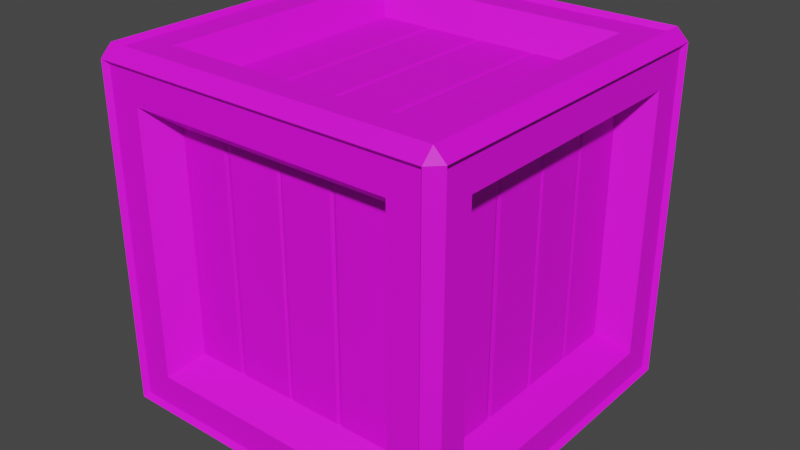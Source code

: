 # Source: Crate_Small_V2.blend  (saved by Blender 2.91.10; exported with 4.5.12 LTS)
import bpy
from mathutils import Matrix  # noqa: F401  (used for matrix-valued properties, if any)

bpy.ops.wm.read_factory_settings(use_empty=True)
scene = bpy.context.scene
scene.name = 'Scene'

# ---- collections
col_collection = bpy.data.collections.new('Collection'); scene.collection.children.link(col_collection)

# ---- images (referenced by path relative to the original .blend; pixels are not part of the script)
import os
ASSET_DIR = os.environ.get("B2B_ASSET_DIR", "")  # directory of the original .blend (textures are referenced by path, not embedded)
HERE = os.path.dirname(os.path.abspath(__file__))  # packed textures are extracted next to this script under _unpacked/

def load_image(name, relpath, width, height, colorspace="sRGB"):
    """Load a texture the original file referenced (path relative to the .blend, or extracted next to this script)."""
    p = next((c for c in (os.path.join(HERE, relpath), os.path.join(ASSET_DIR, relpath)) if relpath and os.path.exists(c)), "")
    if p:
        img = bpy.data.images.load(p, check_existing=True)
        img.name = name
    else:  # same state as the original file: an image datablock whose file is absent (Cycles renders it pink)
        img = bpy.data.images.new(name, width, height)
        img.source = "FILE"
        img.filepath = "//" + (relpath or name)
    img.colorspace_settings.name = colorspace
    return img
img_color2_png_012 = load_image('Color2.png.012', 'Color2.png', 1024, 1024, 'sRGB')

# ---- materials (node trees are filled in below, after node groups)
mat_material_013 = bpy.data.materials.new('Material.013')
mat_material_013.use_transparent_shadow = False

# ---- material node trees
mat_material_013.use_nodes = True; mat_material_013.node_tree.nodes.clear()
_N = mat_material_013.node_tree.nodes; _L = mat_material_013.node_tree.links
n0 = _N.new('ShaderNodeBsdfPrincipled'); n0.name = 'Principled BSDF'; n0.location = (10, 300)
n0.distribution = 'GGX'
n0.subsurface_method = 'BURLEY'
n0.inputs[2].default_value = 0.6
n0.inputs[3].default_value = 1.45
n0.inputs[27].default_value = (0.0, 0.0, 0.0, 1.0)
n0.inputs[28].default_value = 1.0
n1 = _N.new('ShaderNodeOutputMaterial'); n1.name = 'Material Output'; n1.location = (300, 300)
n2 = _N.new('ShaderNodeTexImage'); n2.name = 'Image Texture'; n2.location = (-280, 280)
n2.image = img_color2_png_012
_L.new(n0.outputs[0], n1.inputs[0])
_L.new(n2.outputs[0], n0.inputs[0])
n1.is_active_output = True

# ---- world
world_world = bpy.data.worlds.new('World'); scene.world = world_world
world_world.use_nodes = True; world_world.node_tree.nodes.clear()
_N = world_world.node_tree.nodes; _L = world_world.node_tree.links
n0 = _N.new('ShaderNodeOutputWorld'); n0.name = 'World Output'; n0.location = (300, 300)
n1 = _N.new('ShaderNodeBackground'); n1.name = 'Background'; n1.location = (10, 300)
n1.inputs[0].default_value = (0.05088, 0.05088, 0.05088, 1.0)
_L.new(n1.outputs[0], n0.inputs[0])
n0.is_active_output = True
world_world.color = (0.05088, 0.05088, 0.05088)
world_world.use_sun_shadow = False
world_world.sun_shadow_jitter_overblur = 0.0

# ---- meshes
me_cube_001 = bpy.data.meshes.new('Cube.001')
me_cube_001.from_pydata([(-0.1636, -0.1636, 6.168e-06), (-0.1636, -0.175, 0.0114), (-0.175, -0.1636, 0.0114), (-0.1636, -0.175, 0.3386), (-0.1636, -0.1636, 0.35), (-0.175, -0.1636, 0.3386), (-0.175, 0.1636, 0.0114), (-0.1636, 0.175, 0.0114), (-0.1636, 0.1636, 6.168e-06), (-0.1636, 0.1636, 0.35), (-0.1636, 0.175, 0.3386), (-0.175, 0.1636, 0.3386), (0.175, -0.1636, 0.0114), (0.1636, -0.175, 0.0114), (0.1636, -0.1636, 6.168e-06), (0.1636, -0.1636, 0.35), (0.1636, -0.175, 0.3386), (0.175, -0.1636, 0.3386), (0.1636, 0.175, 0.0114), (0.175, 0.1636, 0.0114), (0.1636, 0.1636, 6.168e-06), (0.1636, 0.1636, 0.35), (0.175, 0.1636, 0.3386), (0.1636, 0.175, 0.3386), (-0.143, -0.1091, 0.2841), (-0.143, -0.1091, 0.06592), (-0.143, 0.1091, 0.06592), (-0.143, 0.1091, 0.2841), (-0.143, 0.06154, 0.06592), (-0.143, 0.05434, 0.06592), (-0.143, 0.05434, 0.2841), (-0.143, 0.06154, 0.2841), (-0.143, 0.002294, 0.06592), (-0.143, -0.003019, 0.06592), (-0.143, -0.003019, 0.2841), (-0.143, 0.002294, 0.2841), (-0.143, -0.05232, 0.06592), (-0.143, -0.05836, 0.06592), (-0.143, -0.05836, 0.2841), (-0.143, -0.05232, 0.2841), (-0.142, 0.05794, 0.06592), (-0.142, 0.05794, 0.2841), (-0.142, -0.0003625, 0.06592), (-0.142, -0.0003625, 0.2841), (-0.142, -0.05534, 0.06592), (-0.142, -0.05534, 0.2841), (0.1431, 0.1091, 0.2841), (0.1431, 0.1091, 0.06592), (0.1431, -0.1091, 0.06592), (0.1431, -0.1091, 0.2841), (0.1431, -0.06156, 0.06592), (0.1431, -0.05437, 0.06592), (0.1431, -0.05437, 0.2841), (0.1431, -0.06156, 0.2841), (0.1431, -0.002323, 0.06592), (0.1431, 0.00299, 0.06592), (0.1431, 0.00299, 0.2841), (0.1431, -0.002323, 0.2841), (0.1431, 0.05229, 0.06592), (0.1431, 0.05833, 0.06592), (0.1431, 0.05833, 0.2841), (0.1431, 0.05229, 0.2841), (0.142, -0.05797, 0.06592), (0.142, -0.05797, 0.2841), (0.142, 0.0003335, 0.06592), (0.142, 0.0003335, 0.2841), (0.142, 0.05531, 0.06592), (0.142, 0.05531, 0.2841), (-0.1705, -0.1297, 0.04535), (-0.1705, -0.1297, 0.3047), (-0.1705, 0.1297, 0.3047), (-0.1705, 0.1297, 0.04535), (-0.1297, 0.1705, 0.04535), (-0.1297, 0.1705, 0.3047), (0.1297, 0.1705, 0.3047), (0.1297, 0.1705, 0.04535), (0.1705, 0.1297, 0.04535), (0.1705, 0.1297, 0.3047), (0.1705, -0.1297, 0.3047), (0.1705, -0.1297, 0.04535), (0.1297, -0.1705, 0.04535), (0.1297, -0.1705, 0.3047), (-0.1297, -0.1705, 0.3047), (-0.1297, -0.1705, 0.04535), (-0.1297, 0.1297, 0.004548), (0.1297, 0.1297, 0.004548), (0.1297, -0.1297, 0.004548), (-0.1297, -0.1297, 0.004548), (0.1297, 0.1297, 0.3455), (-0.1297, 0.1297, 0.3455), (-0.1297, -0.1297, 0.3455), (0.1297, -0.1297, 0.3455), (-0.1419, -0.108, 0.06705), (-0.1419, -0.108, 0.283), (-0.1419, 0.108, 0.06705), (-0.1419, 0.108, 0.283), (-0.108, 0.1419, 0.283), (-0.108, 0.1419, 0.06705), (0.108, 0.1419, 0.06705), (0.108, 0.1419, 0.283), (0.1419, 0.108, 0.283), (0.1419, 0.108, 0.06705), (0.1419, -0.108, 0.06705), (0.1419, -0.108, 0.283), (0.108, -0.1419, 0.283), (0.108, -0.1419, 0.06705), (-0.108, -0.1419, 0.06705), (-0.108, -0.1419, 0.283), (0.108, 0.108, 0.03308), (-0.108, 0.108, 0.03308), (-0.108, -0.108, 0.03308), (0.108, -0.108, 0.03308), (-0.108, 0.108, 0.3169), (0.108, 0.108, 0.3169), (0.108, -0.108, 0.3169), (-0.108, -0.108, 0.3169), (-0.1594, -0.1594, 0.004548), (-0.1594, -0.1705, 0.01565), (-0.1705, -0.1594, 0.01565), (-0.1594, -0.1705, 0.3344), (-0.1594, -0.1594, 0.3455), (-0.1705, -0.1594, 0.3344), (-0.1705, 0.1594, 0.01565), (-0.1594, 0.1705, 0.01565), (-0.1594, 0.1594, 0.004548), (-0.1594, 0.1594, 0.3455), (-0.1594, 0.1705, 0.3344), (-0.1705, 0.1594, 0.3344), (0.1705, -0.1594, 0.01565), (0.1594, -0.1705, 0.01565), (0.1594, -0.1594, 0.004548), (0.1594, -0.1594, 0.3455), (0.1594, -0.1705, 0.3344), (0.1705, -0.1594, 0.3344), (0.1594, 0.1705, 0.01565), (0.1705, 0.1594, 0.01565), (0.1594, 0.1594, 0.004548), (0.1594, 0.1594, 0.3455), (0.1705, 0.1594, 0.3344), (0.1594, 0.1705, 0.3344), (-0.1091, 0.143, 0.2841), (-0.1091, 0.143, 0.06592), (0.1091, 0.143, 0.06592), (0.1091, 0.143, 0.2841), (0.06156, 0.143, 0.06592), (0.05436, 0.143, 0.06592), (0.05436, 0.143, 0.2841), (0.06156, 0.143, 0.2841), (0.002319, 0.143, 0.06592), (-0.002993, 0.143, 0.06592), (-0.002993, 0.143, 0.2841), (0.002319, 0.143, 0.2841), (-0.05229, 0.143, 0.06592), (-0.05834, 0.143, 0.06592), (-0.05834, 0.143, 0.2841), (-0.05229, 0.143, 0.2841), (0.05796, 0.142, 0.06592), (0.05796, 0.142, 0.2841), (-0.000337, 0.142, 0.06592), (-0.000337, 0.142, 0.2841), (-0.05531, 0.142, 0.06592), (-0.05531, 0.142, 0.2841), (0.1091, -0.1431, 0.2841), (0.1091, -0.1431, 0.06592), (-0.1091, -0.1431, 0.06592), (-0.1091, -0.1431, 0.2841), (-0.06154, -0.1431, 0.06592), (-0.05434, -0.1431, 0.06592), (-0.05434, -0.1431, 0.2841), (-0.06154, -0.1431, 0.2841), (-0.002297, -0.1431, 0.06592), (0.003015, -0.1431, 0.06592), (0.003015, -0.1431, 0.2841), (-0.002297, -0.1431, 0.2841), (0.05231, -0.1431, 0.06592), (0.05836, -0.1431, 0.06592), (0.05836, -0.1431, 0.2841), (0.05231, -0.1431, 0.2841), (-0.05794, -0.142, 0.06592), (-0.05794, -0.142, 0.2841), (0.0003589, -0.142, 0.06592), (0.0003589, -0.142, 0.2841), (0.05534, -0.142, 0.06592), (0.05534, -0.142, 0.2841), (-0.1091, -0.1091, 0.3181), (-0.1091, 0.1091, 0.3181), (0.1091, 0.1091, 0.3181), (0.1091, -0.1091, 0.3181), (0.06156, 0.1091, 0.3181), (0.05436, 0.1091, 0.3181), (0.05436, -0.1091, 0.3181), (0.06156, -0.1091, 0.3181), (0.002319, 0.1091, 0.3181), (-0.002993, 0.1091, 0.3181), (-0.002993, -0.1091, 0.3181), (0.002319, -0.1091, 0.3181), (-0.05229, 0.1091, 0.3181), (-0.05834, 0.1091, 0.3181), (-0.05834, -0.1091, 0.3181), (-0.05229, -0.1091, 0.3181), (0.05796, 0.1091, 0.317), (0.05796, -0.1091, 0.317), (-0.000337, 0.1091, 0.317), (-0.000337, -0.1091, 0.317), (-0.05531, 0.1091, 0.317), (-0.05531, -0.1091, 0.317), (0.1091, -0.1091, 0.03196), (0.1091, 0.1091, 0.03196), (-0.1091, 0.1091, 0.03196), (-0.1091, -0.1091, 0.03196), (-0.06154, 0.1091, 0.03196), (-0.05434, 0.1091, 0.03196), (-0.05434, -0.1091, 0.03196), (-0.06154, -0.1091, 0.03196), (-0.002297, 0.1091, 0.03196), (0.003015, 0.1091, 0.03196), (0.003015, -0.1091, 0.03196), (-0.002297, -0.1091, 0.03196), (0.05231, 0.1091, 0.03196), (0.05836, 0.1091, 0.03196), (0.05836, -0.1091, 0.03196), (0.05231, -0.1091, 0.03196), (-0.05794, 0.1091, 0.03302), (-0.05794, -0.1091, 0.03302), (0.0003589, 0.1091, 0.03302), (0.000359, -0.1091, 0.03302), (0.05534, 0.1091, 0.03302), (0.05534, -0.1091, 0.03302)], [], [(0, 1, 2), (3, 4, 5), (6, 7, 8), (9, 10, 11), (12, 13, 14), (15, 16, 17), (18, 19, 20), (21, 22, 23), (8, 0, 2, 6), (1, 3, 5, 2), (4, 9, 11, 5), (10, 7, 6, 11), (20, 8, 7, 18), (9, 21, 23, 10), (22, 19, 18, 23), (14, 20, 19, 12), (21, 15, 17, 22), (16, 13, 12, 17), (0, 14, 13, 1), (15, 4, 3, 16), (28, 31, 27, 26), (32, 35, 30, 29), (40, 41, 31, 28), (36, 39, 34, 33), (42, 43, 35, 32), (25, 24, 38, 37), (44, 45, 39, 36), (29, 30, 41, 40), (33, 34, 43, 42), (37, 38, 45, 44), (50, 53, 49, 48), (54, 57, 52, 51), (62, 63, 53, 50), (58, 61, 56, 55), (64, 65, 57, 54), (47, 46, 60, 59), (66, 67, 61, 58), (51, 52, 63, 62), (55, 56, 65, 64), (59, 60, 67, 66), (86, 87, 110, 111), (89, 90, 115, 112), (82, 83, 106, 107), (85, 86, 111, 108), (78, 79, 102, 103), (91, 88, 113, 114), (117, 129, 80, 83), (120, 131, 91, 90), (134, 123, 72, 75), (119, 117, 83, 82), (124, 136, 85, 84), (136, 130, 86, 85), (137, 125, 89, 88), (139, 134, 75, 74), (135, 138, 77, 76), (131, 137, 88, 91), (129, 132, 81, 80), (133, 128, 79, 78), (123, 126, 73, 72), (130, 116, 87, 86), (122, 118, 68, 71), (127, 122, 71, 70), (128, 135, 76, 79), (125, 120, 90, 89), (118, 121, 69, 68), (126, 139, 74, 73), (121, 127, 70, 69), (132, 119, 82, 81), (138, 133, 78, 77), (90, 91, 114, 115), (68, 69, 93, 92), (72, 73, 96, 97), (71, 68, 92, 94), (76, 77, 100, 101), (75, 72, 97, 98), (80, 81, 104, 105), (69, 70, 95, 93), (79, 76, 101, 102), (84, 85, 108, 109), (73, 74, 99, 96), (83, 80, 105, 106), (88, 89, 112, 113), (70, 71, 94, 95), (77, 78, 103, 100), (87, 84, 109, 110), (74, 75, 98, 99), (81, 82, 107, 104), (116, 124, 84, 87), (144, 147, 143, 142), (148, 151, 146, 145), (156, 157, 147, 144), (152, 155, 150, 149), (158, 159, 151, 148), (141, 140, 154, 153), (160, 161, 155, 152), (145, 146, 157, 156), (149, 150, 159, 158), (153, 154, 161, 160), (166, 169, 165, 164), (170, 173, 168, 167), (178, 179, 169, 166), (174, 177, 172, 171), (180, 181, 173, 170), (163, 162, 176, 175), (182, 183, 177, 174), (167, 168, 179, 178), (171, 172, 181, 180), (175, 176, 183, 182), (188, 191, 187, 186), (192, 195, 190, 189), (200, 201, 191, 188), (196, 199, 194, 193), (202, 203, 195, 192), (185, 184, 198, 197), (204, 205, 199, 196), (189, 190, 201, 200), (193, 194, 203, 202), (197, 198, 205, 204), (210, 213, 209, 208), (214, 217, 212, 211), (222, 223, 213, 210), (218, 221, 216, 215), (224, 225, 217, 214), (207, 206, 220, 219), (226, 227, 221, 218), (211, 212, 223, 222), (215, 216, 225, 224), (219, 220, 227, 226), (5, 11, 127, 121), (11, 6, 122, 127), (2, 5, 121, 118), (6, 2, 118, 122), (18, 7, 123, 134), (23, 18, 134, 139), (10, 23, 139, 126), (7, 10, 126, 123), (22, 17, 133, 138), (19, 22, 138, 135), (12, 19, 135, 128), (17, 12, 128, 133), (1, 13, 129, 117), (13, 16, 132, 129), (16, 3, 119, 132), (3, 1, 117, 119), (15, 21, 137, 131), (21, 9, 125, 137), (9, 4, 120, 125), (4, 15, 131, 120), (0, 8, 124, 116), (14, 0, 116, 130), (20, 14, 130, 136), (8, 20, 136, 124)])
_uv = me_cube_001.uv_layers.new(name='UVMap')
_uv.uv.foreach_set('vector', [0.1301, 0.8025, 0.1301, 0.8025, 0.1301, 0.8025, 0.1306, 0.8018, 0.1306, 0.8018, 0.1306, 0.8018, 0.1301, 0.8023, 0.1301, 0.8023, 0.1301, 0.8023, 0.1306, 0.802, 0.1306, 0.8021, 0.1306, 0.802, 0.1304, 0.8025, 0.1304, 0.8025, 0.1304, 0.8025, 0.1306, 0.8026, 0.1306, 0.8026, 0.1306, 0.8025, 0.1304, 0.8023, 0.1304, 0.8023, 0.1304, 0.8023, 0.1306, 0.8023, 0.1306, 0.8023, 0.1306, 0.8023, 0.1301, 0.8023, 0.1301, 0.8025, 0.1301, 0.8025, 0.1301, 0.8023, 0.1304, 0.8018, 0.1306, 0.8018, 0.1306, 0.8018, 0.1304, 0.8018, 0.1306, 0.8018, 0.1306, 0.802, 0.1306, 0.802, 0.1306, 0.8018, 0.1306, 0.8021, 0.1304, 0.8021, 0.1304, 0.802, 0.1306, 0.802, 0.1304, 0.8023, 0.1301, 0.8023, 0.1301, 0.8023, 0.1304, 0.8023, 0.1306, 0.8021, 0.1306, 0.8023, 0.1306, 0.8023, 0.1306, 0.8021, 0.1306, 0.8023, 0.1304, 0.8023, 0.1304, 0.8023, 0.1306, 0.8023, 0.1304, 0.8025, 0.1304, 0.8023, 0.1304, 0.8023, 0.1304, 0.8025, 0.1306, 0.8023, 0.1306, 0.8025, 0.1306, 0.8025, 0.1306, 0.8023, 0.1306, 0.8026, 0.1304, 0.8026, 0.1304, 0.8025, 0.1306, 0.8025, 0.1301, 0.8025, 0.1304, 0.8025, 0.1304, 0.8025, 0.1301, 0.8025, 0.1306, 0.8026, 0.1306, 0.8028, 0.1306, 0.8028, 0.1306, 0.8026, 0.06157, 0.8481, 0.06239, 0.8481, 0.06239, 0.8483, 0.06157, 0.8483, 0.06157, 0.8477, 0.06239, 0.8477, 0.06239, 0.8478, 0.06157, 0.8478, 0.06157, 0.8479, 0.06239, 0.8479, 0.06239, 0.8481, 0.06157, 0.8481, 0.06157, 0.8476, 0.06239, 0.8476, 0.06239, 0.8476, 0.06157, 0.8476, 0.06157, 0.8477, 0.06239, 0.8477, 0.06239, 0.8477, 0.06157, 0.8477, 0.06157, 0.8475, 0.06239, 0.8475, 0.06239, 0.8475, 0.06157, 0.8475, 0.06157, 0.8476, 0.06239, 0.8476, 0.06239, 0.8476, 0.06157, 0.8476, 0.06157, 0.8478, 0.06239, 0.8478, 0.06239, 0.8479, 0.06157, 0.8479, 0.06157, 0.8476, 0.06239, 0.8476, 0.06239, 0.8477, 0.06157, 0.8477, 0.06157, 0.8475, 0.06239, 0.8475, 0.06239, 0.8476, 0.06157, 0.8476, 0.06157, 0.8481, 0.06239, 0.8481, 0.06239, 0.8483, 0.06157, 0.8483, 0.06157, 0.8477, 0.06239, 0.8477, 0.06239, 0.8478, 0.06157, 0.8478, 0.06157, 0.8479, 0.06239, 0.8479, 0.06239, 0.8481, 0.06157, 0.8481, 0.06157, 0.8476, 0.06239, 0.8476, 0.06239, 0.8476, 0.06157, 0.8476, 0.06157, 0.8477, 0.06239, 0.8477, 0.06239, 0.8477, 0.06157, 0.8477, 0.06157, 0.8475, 0.06239, 0.8475, 0.06239, 0.8475, 0.06157, 0.8475, 0.06157, 0.8476, 0.06239, 0.8476, 0.06239, 0.8476, 0.06157, 0.8476, 0.06157, 0.8478, 0.06239, 0.8478, 0.06239, 0.8479, 0.06157, 0.8479, 0.06157, 0.8476, 0.06239, 0.8476, 0.06239, 0.8477, 0.06157, 0.8477, 0.06157, 0.8475, 0.06239, 0.8475, 0.06239, 0.8476, 0.06157, 0.8476, 0.5979, 0.991, 0.5979, 0.991, 0.5979, 0.991, 0.5979, 0.991, 0.598, 0.9909, 0.598, 0.991, 0.598, 0.991, 0.598, 0.9909, 0.5979, 0.9911, 0.5978, 0.9911, 0.5978, 0.9911, 0.5979, 0.9911, 0.5979, 0.9909, 0.5979, 0.991, 0.5979, 0.991, 0.5979, 0.9909, 0.5979, 0.991, 0.5978, 0.991, 0.5978, 0.991, 0.5979, 0.991, 0.5979, 0.991, 0.5979, 0.9909, 0.5979, 0.9909, 0.5979, 0.991, 0.5978, 0.9911, 0.5978, 0.991, 0.5978, 0.991, 0.5978, 0.9911, 0.598, 0.991, 0.5979, 0.991, 0.5979, 0.991, 0.598, 0.991, 0.5978, 0.9909, 0.5978, 0.9908, 0.5978, 0.9908, 0.5978, 0.9909, 0.5979, 0.9911, 0.5978, 0.9911, 0.5978, 0.9911, 0.5979, 0.9911, 0.5978, 0.9909, 0.5979, 0.9909, 0.5979, 0.9909, 0.5979, 0.9909, 0.5979, 0.9909, 0.5979, 0.991, 0.5979, 0.991, 0.5979, 0.9909, 0.5979, 0.9909, 0.598, 0.9909, 0.598, 0.9909, 0.5979, 0.9909, 0.5979, 0.9909, 0.5978, 0.9909, 0.5978, 0.9909, 0.5979, 0.9909, 0.5978, 0.9909, 0.5979, 0.9909, 0.5979, 0.9909, 0.5978, 0.9909, 0.5979, 0.991, 0.5979, 0.9909, 0.5979, 0.9909, 0.5979, 0.991, 0.5978, 0.991, 0.5979, 0.991, 0.5979, 0.991, 0.5978, 0.991, 0.5979, 0.991, 0.5978, 0.991, 0.5978, 0.991, 0.5979, 0.991, 0.5978, 0.9908, 0.5979, 0.9908, 0.5979, 0.9908, 0.5978, 0.9908, 0.5979, 0.991, 0.5978, 0.991, 0.5979, 0.991, 0.5979, 0.991, 0.5978, 0.9908, 0.5978, 0.9907, 0.5978, 0.9907, 0.5978, 0.9908, 0.5979, 0.9908, 0.5978, 0.9908, 0.5978, 0.9908, 0.5979, 0.9908, 0.5978, 0.991, 0.5978, 0.9909, 0.5978, 0.9909, 0.5978, 0.991, 0.598, 0.9909, 0.598, 0.991, 0.598, 0.991, 0.598, 0.9909, 0.5978, 0.9907, 0.5979, 0.9907, 0.5979, 0.9907, 0.5978, 0.9907, 0.5979, 0.9908, 0.5979, 0.9909, 0.5979, 0.9909, 0.5979, 0.9908, 0.5979, 0.9907, 0.5979, 0.9908, 0.5979, 0.9908, 0.5979, 0.9907, 0.5979, 0.991, 0.5979, 0.9911, 0.5979, 0.9911, 0.5979, 0.991, 0.5979, 0.9909, 0.5979, 0.991, 0.5979, 0.991, 0.5979, 0.9909, 0.598, 0.991, 0.5979, 0.991, 0.5979, 0.991, 0.598, 0.991, 0.5978, 0.9907, 0.5979, 0.9907, 0.5979, 0.9907, 0.5978, 0.9907, 0.5978, 0.9908, 0.5979, 0.9908, 0.5979, 0.9908, 0.5978, 0.9908, 0.5978, 0.9908, 0.5978, 0.9907, 0.5978, 0.9907, 0.5978, 0.9908, 0.5978, 0.9909, 0.5979, 0.9909, 0.5979, 0.9909, 0.5978, 0.9909, 0.5978, 0.9909, 0.5978, 0.9908, 0.5978, 0.9908, 0.5978, 0.9909, 0.5978, 0.991, 0.5979, 0.991, 0.5979, 0.991, 0.5978, 0.991, 0.5979, 0.9907, 0.5979, 0.9908, 0.5979, 0.9908, 0.5979, 0.9907, 0.5978, 0.991, 0.5978, 0.9909, 0.5978, 0.9909, 0.5978, 0.991, 0.5979, 0.9909, 0.5979, 0.9909, 0.5979, 0.9909, 0.5979, 0.9909, 0.5979, 0.9908, 0.5979, 0.9909, 0.5979, 0.9909, 0.5979, 0.9908, 0.5978, 0.9911, 0.5978, 0.991, 0.5978, 0.991, 0.5978, 0.9911, 0.5979, 0.9909, 0.598, 0.9909, 0.598, 0.9909, 0.5979, 0.9909, 0.5979, 0.9908, 0.5978, 0.9908, 0.5978, 0.9908, 0.5979, 0.9908, 0.5979, 0.9909, 0.5979, 0.991, 0.5979, 0.991, 0.5979, 0.9909, 0.5979, 0.991, 0.5979, 0.9909, 0.5979, 0.9909, 0.5979, 0.991, 0.5979, 0.9909, 0.5978, 0.9909, 0.5978, 0.9909, 0.5979, 0.9909, 0.5979, 0.991, 0.5979, 0.9911, 0.5979, 0.9911, 0.5979, 0.991, 0.5978, 0.991, 0.5978, 0.9909, 0.5979, 0.9909, 0.5979, 0.991, 0.06157, 0.8481, 0.06239, 0.8481, 0.06239, 0.8483, 0.06157, 0.8483, 0.06157, 0.8477, 0.06239, 0.8477, 0.06239, 0.8478, 0.06157, 0.8478, 0.06157, 0.8479, 0.06239, 0.8479, 0.06239, 0.8481, 0.06157, 0.8481, 0.06157, 0.8476, 0.06239, 0.8476, 0.06239, 0.8476, 0.06157, 0.8476, 0.06157, 0.8477, 0.06239, 0.8477, 0.06239, 0.8477, 0.06157, 0.8477, 0.06157, 0.8475, 0.06239, 0.8475, 0.06239, 0.8475, 0.06157, 0.8475, 0.06157, 0.8476, 0.06239, 0.8476, 0.06239, 0.8476, 0.06157, 0.8476, 0.06157, 0.8478, 0.06239, 0.8478, 0.06239, 0.8479, 0.06157, 0.8479, 0.06157, 0.8476, 0.06239, 0.8476, 0.06239, 0.8477, 0.06157, 0.8477, 0.06157, 0.8475, 0.06239, 0.8475, 0.06239, 0.8476, 0.06157, 0.8476, 0.06157, 0.8481, 0.06239, 0.8481, 0.06239, 0.8483, 0.06157, 0.8483, 0.06157, 0.8477, 0.06239, 0.8477, 0.06239, 0.8478, 0.06157, 0.8478, 0.06157, 0.8479, 0.06239, 0.8479, 0.06239, 0.8481, 0.06157, 0.8481, 0.06157, 0.8476, 0.06239, 0.8476, 0.06239, 0.8476, 0.06157, 0.8476, 0.06157, 0.8477, 0.06239, 0.8477, 0.06239, 0.8477, 0.06157, 0.8477, 0.06157, 0.8475, 0.06239, 0.8475, 0.06239, 0.8475, 0.06157, 0.8475, 0.06157, 0.8476, 0.06239, 0.8476, 0.06239, 0.8476, 0.06157, 0.8476, 0.06157, 0.8478, 0.06239, 0.8478, 0.06239, 0.8479, 0.06157, 0.8479, 0.06157, 0.8476, 0.06239, 0.8476, 0.06239, 0.8477, 0.06157, 0.8477, 0.06157, 0.8475, 0.06239, 0.8475, 0.06239, 0.8476, 0.06157, 0.8476, 0.06157, 0.8481, 0.06239, 0.8481, 0.06239, 0.8483, 0.06157, 0.8483, 0.06157, 0.8477, 0.06239, 0.8477, 0.06239, 0.8478, 0.06157, 0.8478, 0.06157, 0.8479, 0.06239, 0.8479, 0.06239, 0.8481, 0.06157, 0.8481, 0.06157, 0.8476, 0.06239, 0.8476, 0.06239, 0.8476, 0.06157, 0.8476, 0.06157, 0.8477, 0.06239, 0.8477, 0.06239, 0.8477, 0.06157, 0.8477, 0.06157, 0.8475, 0.06239, 0.8475, 0.06239, 0.8475, 0.06157, 0.8475, 0.06157, 0.8476, 0.06239, 0.8476, 0.06239, 0.8476, 0.06157, 0.8476, 0.06157, 0.8478, 0.06239, 0.8478, 0.06239, 0.8479, 0.06157, 0.8479, 0.06157, 0.8476, 0.06239, 0.8476, 0.06239, 0.8477, 0.06157, 0.8477, 0.06157, 0.8475, 0.06239, 0.8475, 0.06239, 0.8476, 0.06157, 0.8476, 0.06157, 0.8481, 0.06239, 0.8481, 0.06239, 0.8483, 0.06157, 0.8483, 0.06157, 0.8477, 0.06239, 0.8477, 0.06239, 0.8478, 0.06157, 0.8478, 0.06157, 0.8479, 0.06239, 0.8479, 0.06239, 0.8481, 0.06157, 0.8481, 0.06157, 0.8476, 0.06239, 0.8476, 0.06239, 0.8476, 0.06157, 0.8476, 0.06157, 0.8477, 0.06239, 0.8477, 0.06239, 0.8477, 0.06157, 0.8477, 0.06157, 0.8475, 0.06239, 0.8475, 0.06239, 0.8475, 0.06157, 0.8475, 0.06157, 0.8476, 0.06239, 0.8476, 0.06239, 0.8476, 0.06157, 0.8476, 0.06157, 0.8478, 0.06239, 0.8478, 0.06239, 0.8479, 0.06157, 0.8479, 0.06157, 0.8476, 0.06239, 0.8476, 0.06239, 0.8477, 0.06157, 0.8477, 0.06157, 0.8475, 0.06239, 0.8475, 0.06239, 0.8476, 0.06157, 0.8476, 0.1306, 0.8018, 0.1306, 0.802, 0.1306, 0.802, 0.1306, 0.8018, 0.1306, 0.802, 0.1304, 0.802, 0.1304, 0.802, 0.1306, 0.802, 0.1304, 0.8018, 0.1306, 0.8018, 0.1306, 0.8018, 0.1304, 0.8018, 0.1304, 0.802, 0.1304, 0.8018, 0.1304, 0.8018, 0.1304, 0.802, 0.1304, 0.8023, 0.1301, 0.8023, 0.1304, 0.8021, 0.1304, 0.8023, 0.1306, 0.8023, 0.1304, 0.8023, 0.1304, 0.8023, 0.1306, 0.8023, 0.1306, 0.8021, 0.1306, 0.8023, 0.1306, 0.8023, 0.1306, 0.8021, 0.1301, 0.8023, 0.1306, 0.8021, 0.1306, 0.8021, 0.1304, 0.8021, 0.1306, 0.8023, 0.1306, 0.8025, 0.1306, 0.8025, 0.1306, 0.8023, 0.1304, 0.8023, 0.1306, 0.8023, 0.1306, 0.8023, 0.1304, 0.8023, 0.1304, 0.8025, 0.1304, 0.8023, 0.1304, 0.8023, 0.1304, 0.8025, 0.1306, 0.8025, 0.1304, 0.8025, 0.1304, 0.8025, 0.1306, 0.8025, 0.1301, 0.8025, 0.1304, 0.8025, 0.1304, 0.8026, 0.1304, 0.8028, 0.1304, 0.8025, 0.1306, 0.8026, 0.1306, 0.8026, 0.1304, 0.8026, 0.1306, 0.8026, 0.1306, 0.8028, 0.1306, 0.8028, 0.1306, 0.8026, 0.1306, 0.8028, 0.1301, 0.8025, 0.1304, 0.8028, 0.1306, 0.8028, 0.1306, 0.8025, 0.1306, 0.8023, 0.1306, 0.8023, 0.1306, 0.8025, 0.1306, 0.8023, 0.1306, 0.8021, 0.1309, 0.8023, 0.1306, 0.8023, 0.1306, 0.8021, 0.1306, 0.8018, 0.1309, 0.8025, 0.1309, 0.8023, 0.1306, 0.8018, 0.1306, 0.8025, 0.1306, 0.8025, 0.1309, 0.8025, 0.1301, 0.8025, 0.1301, 0.8023, 0.1301, 0.8023, 0.1301, 0.8025, 0.1304, 0.8025, 0.1301, 0.8025, 0.1301, 0.8025, 0.1304, 0.8025, 0.1304, 0.8023, 0.1304, 0.8025, 0.1304, 0.8025, 0.1304, 0.8023, 0.1301, 0.8023, 0.1304, 0.8023, 0.1304, 0.8023, 0.1301, 0.8023])
me_cube_001.materials.append(mat_material_013)
me_cube_001.use_remesh_fix_poles = True
me_cube_001.use_remesh_preserve_attributes = False
me_cube_001.use_mirror_vertex_groups = False
me_cube_001.update()

# ---- objects
ob_crate_small_v2 = bpy.data.objects.new('Crate_Small_V2', me_cube_001)

# ---- transforms, parenting, visibility, modifiers, constraints
ob_crate_small_v2.location = (0.0, -1.084e-19, 0.0)
ob_crate_small_v2.lineart.crease_threshold = 0.0

# ---- collection membership
col_collection.objects.link(ob_crate_small_v2)

# ---- scene / render settings (as saved in the file)
scene.frame_start = 1; scene.frame_end = 250; scene.frame_set(1)
scene.render.engine = 'BLENDER_EEVEE_NEXT'
scene.cycles.use_denoising = False
scene.cycles.samples = 128
scene.cycles.sampling_pattern = 'TABULATED_SOBOL'
scene.cycles.use_adaptive_sampling = False
scene.cycles.use_light_tree = False
scene.view_settings.view_transform = 'Filmic'
bpy.context.view_layer.update()

# ---- added for rendering (the .blend has no active camera and no usable light): camera, sun
cam_auto = bpy.data.cameras.new('AutoCamera')
cam_auto.lens = 50.0
cam_auto.sensor_width = 36.0
cam_auto.clip_end = 1000.0
ob_auto_camera = bpy.data.objects.new('AutoCamera', cam_auto)
scene.collection.objects.link(ob_auto_camera)
ob_auto_camera.location = (0.560887, -0.673065, 0.623716)
ob_auto_camera.rotation_euler = (1.09748, -7.21219e-08, 0.694738)
scene.camera = ob_auto_camera
light_auto_sun = bpy.data.lights.new('AutoSun', 'SUN')
light_auto_sun.energy = 3.0
light_auto_sun.angle = 0.0523599
ob_auto_sun = bpy.data.objects.new('AutoSun', light_auto_sun)
scene.collection.objects.link(ob_auto_sun)
ob_auto_sun.rotation_euler = (0.872665, 0.174533, 0.523599)
bpy.context.view_layer.update()
